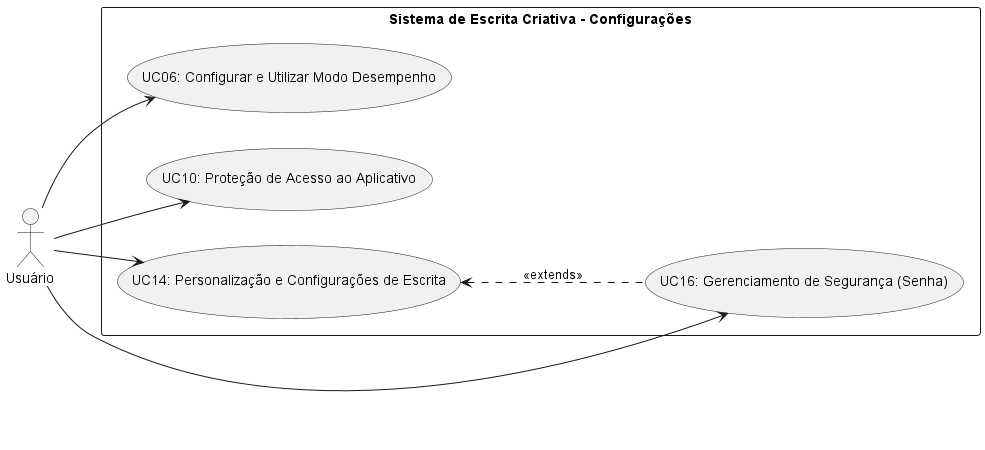

The diagram above was rendered by PlantUML. Its source (embedded in the PNG):
@startuml Diagrama03
left to right direction

actor "Usuário" as U

rectangle "Sistema de Escrita Criativa - Configurações" {
    usecase "UC06: Configurar e Utilizar Modo Desempenho" as UC06
    usecase "UC10: Proteção de Acesso ao Aplicativo" as UC10
    usecase "UC14: Personalização e Configurações de Escrita" as UC14
    usecase "UC16: Gerenciamento de Segurança (Senha)" as UC16
}

UC14 <.-. UC16: <<extends>>

U --> UC06
U --> UC10
U --> UC14
U --> UC16
@enduml